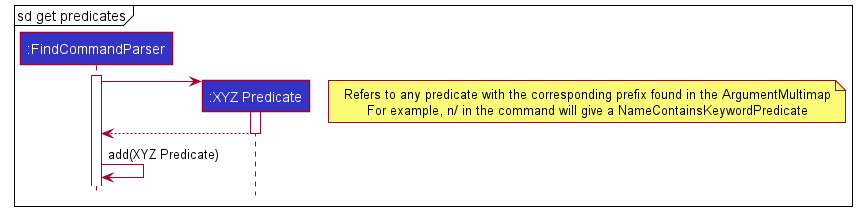

The diagram above was rendered by PlantUML. Its source (embedded in the PNG):
@startuml
!include style.puml

participant ":FindCommandParser" as FindCommandParser LOGIC_COLOR
participant ":XYZ Predicate" as Predicate LOGIC_COLOR

mainframe sd get predicates
    activate FindCommandParser
    create Predicate
    FindCommandParser -> Predicate
    note right
        Refers to any predicate with the corresponding prefix found in the ArgumentMultimap
        For example, n/ in the command will give a NameContainsKeywordPredicate
    end note
    activate Predicate

    Predicate --> FindCommandParser
    deactivate Predicate

    FindCommandParser -> FindCommandParser : add(XYZ Predicate)

@enduml